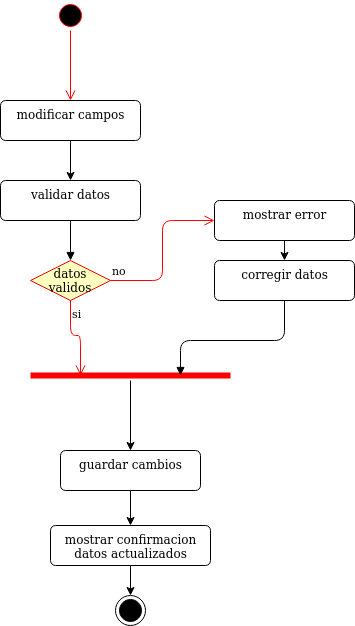

The diagram above was exported from draw.io. Its source (the exported page's mxGraphModel, read from the mxfile embedded in the PNG):
<mxGraphModel dx="1108" dy="426" grid="1" gridSize="10" guides="1" tooltips="1" connect="1" arrows="1" fold="1" page="1" pageScale="1" pageWidth="827" pageHeight="1169" math="0" shadow="0">
  <root>
    <mxCell id="0" />
    <mxCell id="1" parent="0" />
    <mxCell id="kHa67nHPtBKu3E46tj0a-1" value="" style="ellipse;html=1;shape=startState;fillColor=#000000;strokeColor=#ff0000;" parent="1" vertex="1">
      <mxGeometry x="185" y="100" width="30" height="30" as="geometry" />
    </mxCell>
    <mxCell id="kHa67nHPtBKu3E46tj0a-2" value="" style="edgeStyle=orthogonalEdgeStyle;html=1;verticalAlign=bottom;endArrow=open;endSize=8;strokeColor=#ff0000;entryX=0.5;entryY=0;entryDx=0;entryDy=0;" parent="1" source="kHa67nHPtBKu3E46tj0a-1" target="Egyo_ONwNk_LILWVzWqK-1" edge="1">
      <mxGeometry relative="1" as="geometry">
        <mxPoint x="200" y="190" as="targetPoint" />
      </mxGeometry>
    </mxCell>
    <mxCell id="kHa67nHPtBKu3E46tj0a-127" value="validar datos" style="html=1;align=center;verticalAlign=top;rounded=1;absoluteArcSize=1;arcSize=10;dashed=0;" parent="1" vertex="1">
      <mxGeometry x="130" y="280" width="140" height="40" as="geometry" />
    </mxCell>
    <mxCell id="kHa67nHPtBKu3E46tj0a-128" value="" style="html=1;verticalAlign=bottom;endArrow=block;exitX=0.5;exitY=1;exitDx=0;exitDy=0;entryX=0.5;entryY=0;entryDx=0;entryDy=0;" parent="1" source="kHa67nHPtBKu3E46tj0a-127" target="kHa67nHPtBKu3E46tj0a-140" edge="1">
      <mxGeometry width="80" relative="1" as="geometry">
        <mxPoint x="220" y="350" as="sourcePoint" />
        <mxPoint x="200" y="360" as="targetPoint" />
      </mxGeometry>
    </mxCell>
    <mxCell id="kHa67nHPtBKu3E46tj0a-133" style="edgeStyle=orthogonalEdgeStyle;rounded=0;orthogonalLoop=1;jettySize=auto;html=1;" parent="1" source="kHa67nHPtBKu3E46tj0a-129" target="kHa67nHPtBKu3E46tj0a-131" edge="1">
      <mxGeometry relative="1" as="geometry" />
    </mxCell>
    <mxCell id="kHa67nHPtBKu3E46tj0a-129" value="guardar cambios" style="html=1;align=center;verticalAlign=top;rounded=1;absoluteArcSize=1;arcSize=10;dashed=0;" parent="1" vertex="1">
      <mxGeometry x="190" y="550" width="140" height="40" as="geometry" />
    </mxCell>
    <mxCell id="kHa67nHPtBKu3E46tj0a-130" value="" style="ellipse;html=1;shape=endState;fillColor=#000000;strokeColor=#000000;" parent="1" vertex="1">
      <mxGeometry x="245.00000000000023" y="695" width="30" height="30" as="geometry" />
    </mxCell>
    <mxCell id="kHa67nHPtBKu3E46tj0a-134" style="edgeStyle=orthogonalEdgeStyle;rounded=0;orthogonalLoop=1;jettySize=auto;html=1;exitX=0.5;exitY=1;exitDx=0;exitDy=0;entryX=0.5;entryY=0;entryDx=0;entryDy=0;" parent="1" source="kHa67nHPtBKu3E46tj0a-131" target="kHa67nHPtBKu3E46tj0a-130" edge="1">
      <mxGeometry relative="1" as="geometry" />
    </mxCell>
    <mxCell id="kHa67nHPtBKu3E46tj0a-131" value="&lt;div&gt;mostrar confirmacion&lt;/div&gt;&lt;div&gt;datos actualizados&lt;br&gt;&lt;/div&gt;" style="html=1;align=center;verticalAlign=top;rounded=1;absoluteArcSize=1;arcSize=10;dashed=0;" parent="1" vertex="1">
      <mxGeometry x="180" y="625" width="160" height="40" as="geometry" />
    </mxCell>
    <mxCell id="kHa67nHPtBKu3E46tj0a-140" value="datos validos" style="rhombus;whiteSpace=wrap;html=1;fillColor=#ffffc0;strokeColor=#ff0000;" parent="1" vertex="1">
      <mxGeometry x="160.00000000000023" y="360" width="80" height="40" as="geometry" />
    </mxCell>
    <mxCell id="kHa67nHPtBKu3E46tj0a-141" value="no" style="edgeStyle=orthogonalEdgeStyle;html=1;align=left;verticalAlign=bottom;endArrow=open;endSize=8;strokeColor=#ff0000;entryX=0;entryY=0.5;entryDx=0;entryDy=0;" parent="1" source="kHa67nHPtBKu3E46tj0a-140" target="kHa67nHPtBKu3E46tj0a-143" edge="1">
      <mxGeometry x="-1" relative="1" as="geometry">
        <mxPoint x="340" y="380" as="targetPoint" />
      </mxGeometry>
    </mxCell>
    <mxCell id="kHa67nHPtBKu3E46tj0a-142" value="si" style="edgeStyle=orthogonalEdgeStyle;html=1;align=left;verticalAlign=top;endArrow=open;endSize=8;strokeColor=#ff0000;entryX=0.25;entryY=0.5;entryDx=0;entryDy=0;entryPerimeter=0;" parent="1" source="kHa67nHPtBKu3E46tj0a-140" target="kHa67nHPtBKu3E46tj0a-145" edge="1">
      <mxGeometry x="-1" relative="1" as="geometry">
        <mxPoint x="200" y="460" as="targetPoint" />
      </mxGeometry>
    </mxCell>
    <mxCell id="Egyo_ONwNk_LILWVzWqK-4" style="edgeStyle=orthogonalEdgeStyle;rounded=0;orthogonalLoop=1;jettySize=auto;html=1;exitX=0.5;exitY=1;exitDx=0;exitDy=0;entryX=0.5;entryY=0;entryDx=0;entryDy=0;" edge="1" parent="1" source="kHa67nHPtBKu3E46tj0a-143" target="Egyo_ONwNk_LILWVzWqK-3">
      <mxGeometry relative="1" as="geometry" />
    </mxCell>
    <mxCell id="kHa67nHPtBKu3E46tj0a-143" value="mostrar error" style="html=1;align=center;verticalAlign=top;rounded=1;absoluteArcSize=1;arcSize=10;dashed=0;" parent="1" vertex="1">
      <mxGeometry x="344" y="300" width="140" height="40" as="geometry" />
    </mxCell>
    <mxCell id="kHa67nHPtBKu3E46tj0a-147" style="edgeStyle=orthogonalEdgeStyle;rounded=0;orthogonalLoop=1;jettySize=auto;html=1;entryX=0.5;entryY=0;entryDx=0;entryDy=0;" parent="1" source="kHa67nHPtBKu3E46tj0a-145" target="kHa67nHPtBKu3E46tj0a-129" edge="1">
      <mxGeometry relative="1" as="geometry" />
    </mxCell>
    <mxCell id="kHa67nHPtBKu3E46tj0a-145" value="" style="shape=line;html=1;strokeWidth=6;strokeColor=#ff0000;" parent="1" vertex="1">
      <mxGeometry x="160" y="470" width="200" height="10" as="geometry" />
    </mxCell>
    <mxCell id="kHa67nHPtBKu3E46tj0a-146" value="" style="html=1;verticalAlign=bottom;endArrow=block;entryX=0.75;entryY=0.5;entryDx=0;entryDy=0;entryPerimeter=0;exitX=0.5;exitY=1;exitDx=0;exitDy=0;" parent="1" source="Egyo_ONwNk_LILWVzWqK-3" target="kHa67nHPtBKu3E46tj0a-145" edge="1">
      <mxGeometry width="80" relative="1" as="geometry">
        <mxPoint x="414" y="420" as="sourcePoint" />
        <mxPoint x="320" y="440" as="targetPoint" />
        <Array as="points">
          <mxPoint x="414" y="440" />
          <mxPoint x="310" y="440" />
        </Array>
      </mxGeometry>
    </mxCell>
    <mxCell id="Egyo_ONwNk_LILWVzWqK-2" style="edgeStyle=orthogonalEdgeStyle;rounded=0;orthogonalLoop=1;jettySize=auto;html=1;exitX=0.5;exitY=1;exitDx=0;exitDy=0;entryX=0.5;entryY=0;entryDx=0;entryDy=0;" edge="1" parent="1" source="Egyo_ONwNk_LILWVzWqK-1" target="kHa67nHPtBKu3E46tj0a-127">
      <mxGeometry relative="1" as="geometry" />
    </mxCell>
    <mxCell id="Egyo_ONwNk_LILWVzWqK-1" value="modificar campos" style="html=1;align=center;verticalAlign=top;rounded=1;absoluteArcSize=1;arcSize=10;dashed=0;" vertex="1" parent="1">
      <mxGeometry x="130" y="200" width="140" height="40" as="geometry" />
    </mxCell>
    <mxCell id="Egyo_ONwNk_LILWVzWqK-3" value="corregir datos" style="html=1;align=center;verticalAlign=top;rounded=1;absoluteArcSize=1;arcSize=10;dashed=0;" vertex="1" parent="1">
      <mxGeometry x="344" y="360" width="140" height="40" as="geometry" />
    </mxCell>
  </root>
</mxGraphModel>